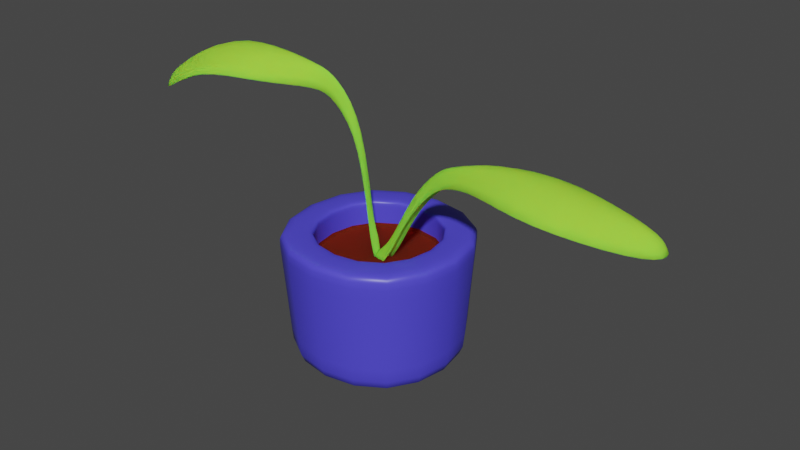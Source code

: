 # Source: plant.blend  (saved by Blender 2.91.10; exported with 4.5.12 LTS)
import bpy
from mathutils import Matrix  # noqa: F401  (used for matrix-valued properties, if any)

bpy.ops.wm.read_factory_settings(use_empty=True)
scene = bpy.context.scene
scene.name = 'Scene'

# ---- collections
col_collection = bpy.data.collections.new('Collection'); scene.collection.children.link(col_collection)

# ---- materials (node trees are filled in below, after node groups)
mat_material = bpy.data.materials.new('Material')
mat_material.alpha_threshold = 0.0
mat_material.use_transparent_shadow = False
mat_material.line_color = (0.0, 0.0, 0.0, 1.0)
mat_material_002 = bpy.data.materials.new('Material.002')
mat_material_002.alpha_threshold = 0.0
mat_material_002.use_transparent_shadow = False
mat_material_002.line_color = (0.0, 0.0, 0.0, 1.0)
mat_material_001 = bpy.data.materials.new('Material.001')
mat_material_001.alpha_threshold = 0.0
mat_material_001.use_transparent_shadow = False
mat_material_001.line_color = (0.0, 0.0, 0.0, 1.0)

# ---- material node trees
mat_material.use_nodes = True; mat_material.node_tree.nodes.clear()
_N = mat_material.node_tree.nodes; _L = mat_material.node_tree.links
n0 = _N.new('ShaderNodeOutputMaterial'); n0.name = 'Material Output'; n0.location = (300, 300)
n1 = _N.new('ShaderNodeBsdfPrincipled'); n1.name = 'Principled BSDF'; n1.location = (10, 300)
n1.distribution = 'GGX'
n1.subsurface_method = 'BURLEY'
n1.inputs[0].default_value = (0.08051, 0.06667, 0.8, 1.0)
n1.inputs[2].default_value = 0.4
n1.inputs[3].default_value = 1.45
n1.inputs[27].default_value = (0.0, 0.0, 0.0, 1.0)
n1.inputs[28].default_value = 1.0
_L.new(n1.outputs[0], n0.inputs[0])
n0.is_active_output = True
mat_material_002.use_nodes = True; mat_material_002.node_tree.nodes.clear()
_N = mat_material_002.node_tree.nodes; _L = mat_material_002.node_tree.links
n0 = _N.new('ShaderNodeOutputMaterial'); n0.name = 'Material Output'; n0.location = (300, 300)
n1 = _N.new('ShaderNodeBsdfPrincipled'); n1.name = 'Principled BSDF'; n1.location = (10, 300)
n1.distribution = 'GGX'
n1.subsurface_method = 'BURLEY'
n1.inputs[0].default_value = (0.1421, 0.01535, 0.006533, 1.0)
n1.inputs[2].default_value = 0.4
n1.inputs[3].default_value = 1.45
n1.inputs[8].default_value = 1.0
n1.inputs[10].default_value = 0.3591
n1.inputs[13].default_value = 0.0
n1.inputs[27].default_value = (0.0, 0.0, 0.0, 1.0)
n1.inputs[28].default_value = 1.0
_L.new(n1.outputs[0], n0.inputs[0])
n0.is_active_output = True
mat_material_001.use_nodes = True; mat_material_001.node_tree.nodes.clear()
_N = mat_material_001.node_tree.nodes; _L = mat_material_001.node_tree.links
n0 = _N.new('ShaderNodeOutputMaterial'); n0.name = 'Material Output'; n0.location = (300, 300)
n1 = _N.new('ShaderNodeBsdfPrincipled'); n1.name = 'Principled BSDF'; n1.location = (10, 300)
n1.distribution = 'GGX'
n1.subsurface_method = 'BURLEY'
n1.inputs[0].default_value = (0.3497, 0.8, 0.05001, 1.0)
n1.inputs[2].default_value = 0.4
n1.inputs[3].default_value = 1.45
n1.inputs[8].default_value = 1.0
n1.inputs[10].default_value = 0.3591
n1.inputs[13].default_value = 0.0
n1.inputs[27].default_value = (0.0, 0.0, 0.0, 1.0)
n1.inputs[28].default_value = 1.0
_L.new(n1.outputs[0], n0.inputs[0])
n0.is_active_output = True

# ---- world
world_world = bpy.data.worlds.new('World'); scene.world = world_world
world_world.use_nodes = True; world_world.node_tree.nodes.clear()
_N = world_world.node_tree.nodes; _L = world_world.node_tree.links
n0 = _N.new('ShaderNodeOutputWorld'); n0.name = 'World Output'; n0.location = (300, 300)
n1 = _N.new('ShaderNodeBackground'); n1.name = 'Background'; n1.location = (10, 300)
n1.inputs[0].default_value = (0.05088, 0.05088, 0.05088, 1.0)
_L.new(n1.outputs[0], n0.inputs[0])
n0.is_active_output = True
world_world.color = (0.05088, 0.05088, 0.05088)
world_world.use_sun_shadow = False
world_world.sun_shadow_jitter_overblur = 0.0

# ---- meshes
me_cube = bpy.data.meshes.new('Cube')
me_cube.from_pydata([(0.9014, 0.9014, 1.196), (0.8105, 0.8105, -0.01382), (0.9014, -0.9014, 1.196), (0.8105, -0.8105, -0.01382), (-0.9014, 0.9014, 1.196), (-0.8105, 0.8105, -0.01382), (-0.9014, -0.9014, 1.196), (-0.8105, -0.8105, -0.01382), (0.8105, 0.8105, 0.133), (-0.8105, -0.8105, 0.133), (0.8105, -0.8105, 0.133), (-0.8105, 0.8105, 0.133), (-0.895, -0.895, 1.121), (0.895, 0.895, 1.121), (0.895, -0.895, 1.121), (-0.895, 0.895, 1.121), (0.5931, 0.5931, 1.196), (0.5931, -0.5931, 1.196), (-0.5931, 0.5931, 1.196), (-0.5931, -0.5931, 1.196), (-0.5931, -0.5931, 0.9365), (-0.5931, 0.5931, 0.9365), (0.5931, -0.5931, 0.9365), (0.5931, 0.5931, 0.9365), (-0.5931, 0.5931, 1.174), (0.5931, 0.5931, 1.174), (-0.5931, -0.5931, 1.174), (0.5931, -0.5931, 1.174), (-0.5931, -0.5931, 0.9365), (-0.5931, 0.5931, 0.9365), (0.5931, -0.5931, 0.9365), (0.5931, 0.5931, 0.9365), (-0.5805, -0.5805, 0.9365), (-0.5805, 0.5805, 0.9365), (0.5805, -0.5805, 0.9365), (0.5805, 0.5805, 0.9365), (-0.238, -0.238, 0.9365), (-0.238, 0.238, 0.9365), (0.238, -0.238, 0.9365), (0.238, 0.238, 0.9365)], [], [(5, 11, 8, 1), (14, 2, 6, 12), (12, 6, 4, 15), (5, 1, 3, 7), (13, 0, 2, 14), (15, 4, 0, 13), (1, 8, 10, 3), (7, 9, 11, 5), (3, 10, 9, 7), (11, 15, 13, 8), (8, 13, 14, 10), (9, 12, 15, 11), (10, 14, 12, 9), (0, 4, 18, 16), (6, 2, 17, 19), (4, 6, 19, 18), (2, 0, 16, 17), (27, 25, 23, 22), (25, 24, 21, 23), (26, 27, 22, 20), (24, 26, 20, 21), (18, 19, 26, 24), (19, 17, 27, 26), (16, 18, 24, 25), (17, 16, 25, 27), (21, 20, 28, 29), (23, 21, 29, 31), (20, 22, 30, 28), (22, 23, 31, 30), (28, 30, 34, 32), (30, 31, 35, 34), (29, 28, 32, 33), (31, 29, 33, 35), (33, 32, 36, 37), (35, 33, 37, 39), (32, 34, 38, 36), (34, 35, 39, 38), (39, 37, 36, 38)])
me_cube.polygons.foreach_set('use_smooth', [True] * 38)
me_cube.polygons.foreach_set('material_index', [0, 0, 0, 0, 0, 0, 0, 0, 0, 0, 0, 0, 0, 0, 0, 0, 0, 0, 0, 0, 0, 0, 0, 0, 0, 1, 1, 1, 1, 1, 1, 1, 1, 1, 1, 1, 1, 1])
_uv = me_cube.uv_layers.new(name='UVMap')
_uv.uv.foreach_set('vector', [0.375, 0.25, 0.3976, 0.25, 0.3976, 0.5, 0.375, 0.5, 0.6164, 0.75, 0.625, 0.75, 0.625, 1.0, 0.6164, 1.0, 0.6164, 0.0, 0.625, 0.0, 0.625, 0.25, 0.6164, 0.25, 0.125, 0.5, 0.375, 0.5, 0.375, 0.75, 0.125, 0.75, 0.6164, 0.5, 0.625, 0.5, 0.625, 0.75, 0.6164, 0.75, 0.6164, 0.25, 0.625, 0.25, 0.625, 0.5, 0.6164, 0.5, 0.375, 0.5, 0.3976, 0.5, 0.3976, 0.75, 0.375, 0.75, 0.375, 0.0, 0.3976, 0.0, 0.3976, 0.25, 0.375, 0.25, 0.375, 0.75, 0.3976, 0.75, 0.3976, 1.0, 0.375, 1.0, 0.3976, 0.25, 0.6164, 0.25, 0.6164, 0.5, 0.3976, 0.5, 0.3976, 0.5, 0.6164, 0.5, 0.6164, 0.75, 0.3976, 0.75, 0.3976, 0.0, 0.6164, 0.0, 0.6164, 0.25, 0.3976, 0.25, 0.3976, 0.75, 0.6164, 0.75, 0.6164, 1.0, 0.3976, 1.0, 0.625, 0.5, 0.625, 0.25, 0.625, 0.25, 0.625, 0.5, 0.625, 1.0, 0.625, 0.75, 0.625, 0.75, 0.625, 1.0, 0.625, 0.25, 0.625, 0.0, 0.625, 0.0, 0.625, 0.25, 0.625, 0.75, 0.625, 0.5, 0.625, 0.5, 0.625, 0.75, 0.625, 0.75, 0.625, 0.5, 0.625, 0.5, 0.625, 0.75, 0.625, 0.5, 0.625, 0.25, 0.625, 0.25, 0.625, 0.5, 0.625, 1.0, 0.625, 0.75, 0.625, 0.75, 0.625, 1.0, 0.625, 0.25, 0.625, 0.0, 0.625, 0.0, 0.625, 0.25, 0.625, 0.25, 0.625, 0.0, 0.625, 0.0, 0.625, 0.25, 0.625, 1.0, 0.625, 0.75, 0.625, 0.75, 0.625, 1.0, 0.625, 0.5, 0.625, 0.25, 0.625, 0.25, 0.625, 0.5, 0.625, 0.75, 0.625, 0.5, 0.625, 0.5, 0.625, 0.75, 0.625, 0.25, 0.625, 0.0, 0.625, 0.0, 0.625, 0.25, 0.625, 0.5, 0.625, 0.25, 0.625, 0.25, 0.625, 0.5, 0.625, 1.0, 0.625, 0.75, 0.625, 0.75, 0.625, 1.0, 0.625, 0.75, 0.625, 0.5, 0.625, 0.5, 0.625, 0.75, 0.625, 1.0, 0.625, 0.75, 0.625, 0.75, 0.625, 1.0, 0.625, 0.75, 0.625, 0.5, 0.625, 0.5, 0.625, 0.75, 0.625, 0.25, 0.625, 0.0, 0.625, 0.0, 0.625, 0.25, 0.625, 0.5, 0.625, 0.25, 0.625, 0.25, 0.625, 0.5, 0.625, 0.25, 0.625, 0.0, 0.625, 0.0, 0.625, 0.25, 0.625, 0.5, 0.625, 0.25, 0.625, 0.25, 0.625, 0.5, 0.625, 1.0, 0.625, 0.75, 0.625, 0.75, 0.625, 1.0, 0.625, 0.75, 0.625, 0.5, 0.625, 0.5, 0.625, 0.75, 0.625, 0.5, 0.625, 0.25, 0.625, 0.0, 0.625, 0.75])
me_cube.materials.append(mat_material)
me_cube.materials.append(mat_material_002)
me_cube.use_remesh_preserve_volume = False
me_cube.use_remesh_preserve_attributes = False
me_cube.use_mirror_vertex_groups = False
me_cube.update()
me_plane_001 = bpy.data.meshes.new('Plane.001')
me_plane_001.from_pydata([(-0.3673, -0.2103, 1.192e-07), (0.3673, -0.2103, 1.192e-07), (-0.3673, 0.2494, 1.192e-07), (0.3673, 0.2494, 1.192e-07), (1.299, -0.1775, 2.215), (1.3, 0.2821, 2.211), (3.017, -0.2027, 3.808), (3.028, 0.5318, 3.767), (4.149, -0.5333, 4.141), (4.149, 1.703, 4.141), (9.74, -0.3986, 3.69), (9.723, 1.243, 3.674), (10.45, 0.3022, 3.711), (2.37, -0.1274, 3.527), (2.378, 0.3322, 3.499), (6.703, -1.564, 4.258), (6.494, 1.955, 4.271), (2.373, 0.04166, 4.504), (9.731, 0.4145, 4.67), (6.595, 0.2529, 5.252), (0.3673, -0.02302, 0.9878), (1.299, 0.007034, 3.201), (3.021, 0.06872, 4.781), (4.149, 0.1268, 5.129), (-0.05131, -0.03652, 0.9878)], [], [(0, 1, 20, 24), (3, 20, 21, 5), (14, 17, 22, 7), (7, 22, 23, 9), (16, 19, 18, 11), (11, 18, 12), (5, 21, 17, 14), (9, 23, 19, 16), (17, 21, 4, 13), (23, 22, 6, 8), (24, 20, 3, 2, 0), (19, 23, 8, 15), (18, 19, 15, 10), (21, 20, 1, 4), (12, 18, 10), (22, 17, 13, 6)])
me_plane_001.polygons.foreach_set('use_smooth', [True] * 16)
_uv = me_plane_001.uv_layers.new(name='UVMap')
_uv.uv.foreach_set('vector', [0.0, 0.0, 1.0, 0.0, 1.0, 0.4074, 0.4301, 0.378, 1.0, 1.0, 1.0, 0.4074, 1.0, 0.4015, 1.0, 1.0, 1.0, 1.0, 1.0, 0.3679, 1.0, 0.3695, 1.0, 1.0, 1.0, 1.0, 1.0, 0.3695, 1.0, 0.2951, 1.0, 1.0, 1.0, 1.0, 1.0, 0.5162, 1.0, 0.4953, 1.0, 1.0, 1.0, 1.0, 1.0, 0.4953, 1.0, 1.0, 1.0, 1.0, 1.0, 0.4015, 1.0, 0.3679, 1.0, 1.0, 1.0, 1.0, 1.0, 0.2951, 1.0, 0.5162, 1.0, 1.0, 1.0, 0.3679, 1.0, 0.4015, 1.0, 0.0, 1.0, 0.0, 1.0, 0.2951, 1.0, 0.3695, 1.0, 0.0, 1.0, 0.0, 0.4301, 0.378, 1.0, 0.4074, 1.0, 1.0, 0.0, 1.0, 0.0, 0.0, 1.0, 0.5162, 1.0, 0.2951, 1.0, 0.0, 1.0, 0.0, 1.0, 0.4953, 1.0, 0.5162, 1.0, 0.0, 1.0, 0.0, 1.0, 0.4015, 1.0, 0.4074, 1.0, 0.0, 1.0, 0.0, 1.0, 1.0, 1.0, 0.4953, 1.0, 0.0, 1.0, 0.3695, 1.0, 0.3679, 1.0, 0.0, 1.0, 0.0])
me_plane_001.materials.append(mat_material_001)
me_plane_001.use_remesh_fix_poles = True
me_plane_001.use_remesh_preserve_attributes = False
me_plane_001.use_mirror_vertex_groups = False
me_plane_001.update()
me_plane_002 = bpy.data.meshes.new('Plane.002')
me_plane_002.from_pydata([(0.0146, -0.2127, 0.07035), (0.3434, -0.281, 0.4205), (-0.03644, 0.1619, 0.07035), (0.2923, 0.09355, 0.4205), (0.6298, -0.2294, 4.424), (0.58, 0.1451, 4.419), (2.323, -0.2916, 6.017), (2.283, 0.08224, 5.976), (3.453, -0.6364, 6.35), (3.453, 1.6, 6.35), (7.835, -0.3304, 5.149), (7.823, 1.311, 5.197), (8.535, 0.522, 5.017), (1.685, -0.263, 5.735), (1.642, 0.111, 5.707), (6.007, -1.667, 6.466), (5.798, 1.852, 6.479), (1.669, -0.1254, 6.713), (8.082, 0.4465, 6.127), (5.899, 0.1497, 7.461), (0.3226, -0.1284, 1.408), (0.6098, -0.07904, 5.41), (2.308, -0.1534, 6.989), (3.453, 0.02368, 7.338), (-0.09037, -0.1103, 1.408)], [], [(0, 1, 20, 24), (3, 20, 21, 5), (14, 17, 22, 7), (7, 22, 23, 9), (16, 19, 18, 11), (11, 18, 12), (5, 21, 17, 14), (9, 23, 19, 16), (17, 21, 4, 13), (23, 22, 6, 8), (24, 20, 3, 2, 0), (19, 23, 8, 15), (18, 19, 15, 10), (21, 20, 1, 4), (12, 18, 10), (22, 17, 13, 6)])
me_plane_002.polygons.foreach_set('use_smooth', [True] * 16)
_uv = me_plane_002.uv_layers.new(name='UVMap')
_uv.uv.foreach_set('vector', [0.0, 0.0, 1.0, 0.0, 1.0, 0.4074, 0.4301, 0.378, 1.0, 1.0, 1.0, 0.4074, 1.0, 0.4015, 1.0, 1.0, 1.0, 1.0, 1.0, 0.3679, 1.0, 0.3695, 1.0, 1.0, 1.0, 1.0, 1.0, 0.3695, 1.0, 0.2951, 1.0, 1.0, 1.0, 1.0, 1.0, 0.5162, 1.0, 0.4953, 1.0, 1.0, 1.0, 1.0, 1.0, 0.4953, 1.0, 1.0, 1.0, 1.0, 1.0, 0.4015, 1.0, 0.3679, 1.0, 1.0, 1.0, 1.0, 1.0, 0.2951, 1.0, 0.5162, 1.0, 1.0, 1.0, 0.3679, 1.0, 0.4015, 1.0, 0.0, 1.0, 0.0, 1.0, 0.2951, 1.0, 0.3695, 1.0, 0.0, 1.0, 0.0, 0.4301, 0.378, 1.0, 0.4074, 1.0, 1.0, 0.0, 1.0, 0.0, 0.0, 1.0, 0.5162, 1.0, 0.2951, 1.0, 0.0, 1.0, 0.0, 1.0, 0.4953, 1.0, 0.5162, 1.0, 0.0, 1.0, 0.0, 1.0, 0.4015, 1.0, 0.4074, 1.0, 0.0, 1.0, 0.0, 1.0, 1.0, 1.0, 0.4953, 1.0, 0.0, 1.0, 0.3695, 1.0, 0.3679, 1.0, 0.0, 1.0, 0.0])
me_plane_002.materials.append(mat_material_001)
me_plane_002.use_remesh_fix_poles = True
me_plane_002.use_remesh_preserve_attributes = False
me_plane_002.use_mirror_vertex_groups = False
me_plane_002.update()

# ---- objects
ob_cube = bpy.data.objects.new('Cube', me_cube)
ob_plane = bpy.data.objects.new('Plane', me_plane_001)
ob_plane_001 = bpy.data.objects.new('Plane.001', me_plane_002)

# ---- transforms, parenting, visibility, modifiers, constraints
ob_cube.location = (0.0, 0.0, 0.0)
ob_cube.lock_rotations_4d = False
ob_cube.empty_display_type = 'ARROWS'
ob_cube.lineart.crease_threshold = 0.0
_m = ob_cube.modifiers.new('Solidify', 'SOLIDIFY')
_m.thickness = 0.15
_m = ob_cube.modifiers.new('Subdivision', 'SUBSURF')
_m.uv_smooth = 'PRESERVE_CORNERS'
_m.levels = 2
ob_plane.location = (0.0, 0.0, 0.862)
ob_plane.scale = (0.2517, 0.2517, 0.2517)
ob_plane.lineart.crease_threshold = 0.0
_m = ob_plane.modifiers.new('Subdivision', 'SUBSURF')
_m.uv_smooth = 'PRESERVE_CORNERS'
_m = ob_plane.modifiers.new('Solidify', 'SOLIDIFY')
ob_plane_001.location = (0.0, 0.0, 0.862)
ob_plane_001.rotation_euler = (0.0, -0.0, 3.282)
ob_plane_001.scale = (0.2517, 0.2517, 0.2517)
ob_plane_001.lineart.crease_threshold = 0.0
_m = ob_plane_001.modifiers.new('Subdivision', 'SUBSURF')
_m.uv_smooth = 'PRESERVE_CORNERS'
_m = ob_plane_001.modifiers.new('Solidify', 'SOLIDIFY')

# ---- collection membership
col_collection.objects.link(ob_cube)
col_collection.objects.link(ob_plane)
col_collection.objects.link(ob_plane_001)

# ---- scene / render settings (as saved in the file)
scene.frame_start = 1; scene.frame_end = 250; scene.frame_set(1)
scene.render.engine = 'BLENDER_EEVEE_NEXT'
scene.cycles.use_denoising = False
scene.cycles.samples = 128
scene.cycles.sampling_pattern = 'TABULATED_SOBOL'
scene.cycles.use_adaptive_sampling = False
scene.cycles.use_light_tree = False
scene.view_settings.view_transform = 'Filmic'
bpy.context.view_layer.update()

# ---- added for rendering (the .blend has no active camera and no usable light): camera, sun
cam_auto = bpy.data.cameras.new('AutoCamera')
cam_auto.lens = 50.0
cam_auto.sensor_width = 36.0
cam_auto.clip_end = 1000.0
ob_auto_camera = bpy.data.objects.new('AutoCamera', cam_auto)
scene.collection.objects.link(ob_auto_camera)
ob_auto_camera.location = (5.47875, -6.3001, 5.50961)
ob_auto_camera.rotation_euler = (1.09748, -7.21219e-08, 0.694738)
scene.camera = ob_auto_camera
light_auto_sun = bpy.data.lights.new('AutoSun', 'SUN')
light_auto_sun.energy = 3.0
light_auto_sun.angle = 0.0523599
ob_auto_sun = bpy.data.objects.new('AutoSun', light_auto_sun)
scene.collection.objects.link(ob_auto_sun)
ob_auto_sun.rotation_euler = (0.872665, 0.174533, 0.523599)
bpy.context.view_layer.update()

